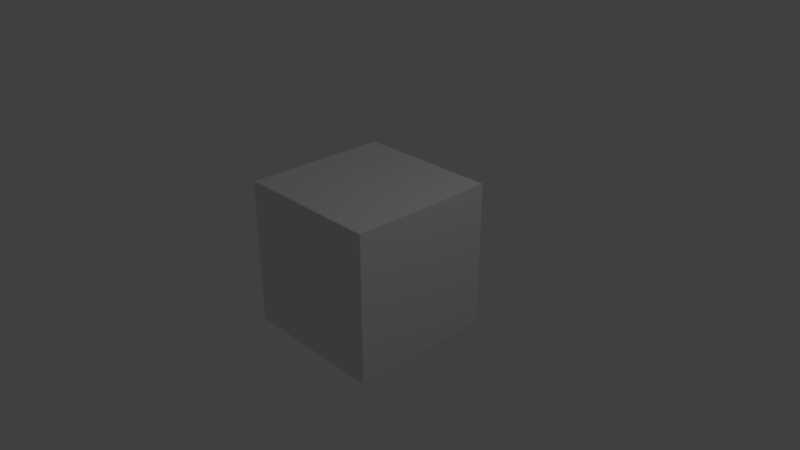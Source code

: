 # Source: MSCube.blend  (saved by Blender 2.78.0; exported with 4.5.12 LTS)
import bpy
from mathutils import Matrix  # noqa: F401  (used for matrix-valued properties, if any)

bpy.ops.wm.read_factory_settings(use_empty=True)
scene = bpy.context.scene
scene.name = 'Scene'

# ---- collections
col_collection_1 = bpy.data.collections.new('Collection 1'); scene.collection.children.link(col_collection_1)

# ---- materials (node trees are filled in below, after node groups)
mat_material = bpy.data.materials.new('Material')
mat_material.alpha_threshold = 0.0
mat_material.use_transparent_shadow = False
mat_material.roughness = 0.5
mat_material.line_color = (0.0, 0.0, 0.0, 1.0)

# ---- material node trees

# ---- world
world_world = bpy.data.worlds.new('World'); scene.world = world_world
world_world.color = (0.05088, 0.05088, 0.05088)
world_world.use_sun_shadow = False
world_world.sun_shadow_jitter_overblur = 0.0
world_world.cycles.sampling_method = 'MANUAL'

# ---- cameras
cam_camera = bpy.data.cameras.new('Camera')
cam_camera.clip_end = 100.0
cam_camera.lens = 35.0
cam_camera.sensor_width = 32.0
cam_camera.sensor_height = 18.0
cam_camera.ortho_scale = 7.314
cam_camera.dof.focus_distance = 0.0
cam_camera.dof.aperture_fstop = 128.0

# ---- lights
light_lamp = bpy.data.lights.new('Lamp', 'POINT')
light_lamp.transmission_factor = 0.0
light_lamp.cutoff_distance = 30.0
light_lamp.energy = 100.0
light_lamp.shadow_buffer_clip_start = 1.001
light_lamp.shadow_soft_size = 0.1
light_lamp.shadow_maximum_resolution = 0.006
light_lamp.use_absolute_resolution = True

# ---- meshes
me_cube = bpy.data.meshes.new('Cube')
me_cube.from_pydata([(1.0, 1.0, -1.0), (1.0, -1.0, -1.0), (-1.0, -1.0, -1.0), (-1.0, 1.0, -1.0), (1.0, 1.0, 1.0), (1.0, -1.0, 1.0), (-1.0, -1.0, 1.0), (-1.0, 1.0, 1.0)], [], [(0, 1, 2, 3), (4, 7, 6, 5), (0, 4, 5, 1), (1, 5, 6, 2), (2, 6, 7, 3), (4, 0, 3, 7)])
me_cube.materials.append(mat_material)
me_cube.use_remesh_preserve_volume = False
me_cube.use_remesh_preserve_attributes = False
me_cube.use_mirror_vertex_groups = False
me_cube.update()

# ---- objects
ob_cube = bpy.data.objects.new('Cube', me_cube)
ob_lamp = bpy.data.objects.new('Lamp', light_lamp)
ob_camera = bpy.data.objects.new('Camera', cam_camera)

# ---- transforms, parenting, visibility, modifiers, constraints
ob_cube.location = (0.0, 0.0, 0.0)
ob_cube.lock_rotations_4d = False
ob_cube.empty_display_type = 'ARROWS'
ob_cube.lineart.crease_threshold = 0.0
ob_lamp.location = (4.076, 1.005, 5.904)
ob_lamp.rotation_euler = (0.6503, 0.05522, 1.866)
ob_lamp.lock_rotations_4d = False
ob_lamp.empty_display_type = 'ARROWS'
ob_lamp.color = (0.0, 0.0, 0.0, 0.0)
ob_lamp.lineart.crease_threshold = 0.0
ob_camera.location = (7.481, -6.508, 5.344)
ob_camera.rotation_euler = (1.109, 0.0, 0.8149)
ob_camera.lock_rotations_4d = False
ob_camera.empty_display_type = 'ARROWS'
ob_camera.color = (0.0, 0.0, 0.0, 0.0)
ob_camera.display_type = 'WIRE'
ob_camera.lineart.crease_threshold = 0.0

# ---- collection membership
col_collection_1.objects.link(ob_cube)
col_collection_1.objects.link(ob_lamp)
col_collection_1.objects.link(ob_camera)

# ---- scene / render settings (as saved in the file)
scene.camera = ob_camera
scene.frame_start = 1; scene.frame_end = 250; scene.frame_set(1)
scene.render.engine = 'BLENDER_EEVEE_NEXT'
scene.render.resolution_percentage = 50
scene.render.dither_intensity = 0.0
scene.cycles.use_denoising = False
scene.cycles.samples = 128
scene.cycles.sampling_pattern = 'TABULATED_SOBOL'
scene.cycles.light_sampling_threshold = 0.0
scene.cycles.use_adaptive_sampling = False
scene.cycles.use_light_tree = False
scene.cycles.blur_glossy = 0.0
scene.cycles.sample_clamp_indirect = 0.0
scene.view_settings.view_transform = 'Standard'
bpy.context.view_layer.update()
